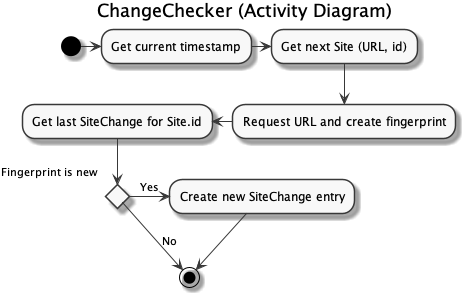

The diagram above was rendered by PlantUML. Its source (embedded in the PNG):
@startuml
skinparam monochrome true
title ChangeChecker (Activity Diagram)

(*)  -right-> "Get current timestamp"
-right-> "Get next Site (URL, id)"
-down-> "Request URL and create fingerprint"
-left-> "Get last SiteChange for Site.id"
If "Fingerprint is new" then
-right-> [Yes] "Create new SiteChange entry"
--> (*)
else
-right-> [No] (*)
Endif
@enduml